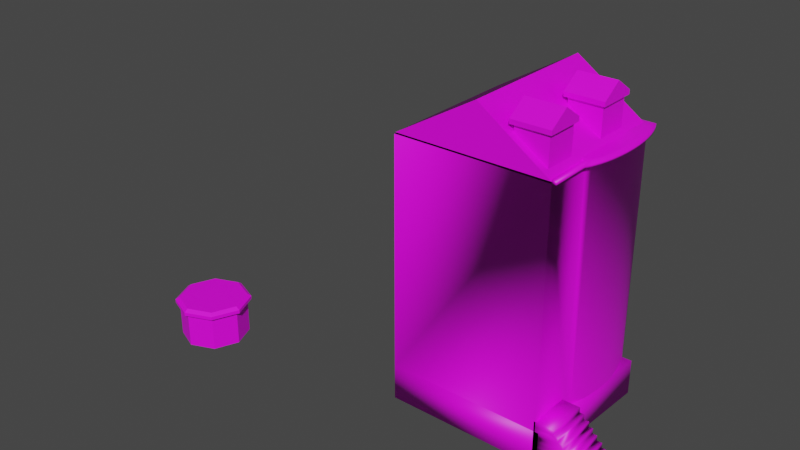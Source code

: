 # Source: House_1.blend  (saved by Blender 3.6.13; exported with 4.5.12 LTS)
import bpy
from mathutils import Matrix  # noqa: F401  (used for matrix-valued properties, if any)

bpy.ops.wm.read_factory_settings(use_empty=True)
scene = bpy.context.scene
scene.name = 'Scene'

# ---- collections
col_collection = bpy.data.collections.new('Collection'); scene.collection.children.link(col_collection)

# ---- images (referenced by path relative to the original .blend; pixels are not part of the script)
import os
ASSET_DIR = os.environ.get("B2B_ASSET_DIR", "")  # directory of the original .blend (textures are referenced by path, not embedded)
HERE = os.path.dirname(os.path.abspath(__file__))  # packed textures are extracted next to this script under _unpacked/

def load_image(name, relpath, width, height, colorspace="sRGB"):
    """Load a texture the original file referenced (path relative to the .blend, or extracted next to this script)."""
    p = next((c for c in (os.path.join(HERE, relpath), os.path.join(ASSET_DIR, relpath)) if relpath and os.path.exists(c)), "")
    if p:
        img = bpy.data.images.load(p, check_existing=True)
        img.name = name
    else:  # same state as the original file: an image datablock whose file is absent (Cycles renders it pink)
        img = bpy.data.images.new(name, width, height)
        img.source = "FILE"
        img.filepath = "//" + (relpath or name)
    img.colorspace_settings.name = colorspace
    return img
img_house_1_albedo = load_image('House_1_Albedo', 'House_1_Albedo.png', 1024, 1024, 'sRGB')

# ---- materials (node trees are filled in below, after node groups)
mat_material = bpy.data.materials.new('Material')
mat_material.alpha_threshold = 0.0
mat_material.use_transparent_shadow = False
mat_material.roughness = 0.5
mat_material.line_color = (0.0, 0.0, 0.0, 1.0)

# ---- material node trees
mat_material.use_nodes = True; mat_material.node_tree.nodes.clear()
_N = mat_material.node_tree.nodes; _L = mat_material.node_tree.links
n0 = _N.new('ShaderNodeOutputMaterial'); n0.name = 'Material Output'; n0.location = (300, 300)
n1 = _N.new('ShaderNodeBsdfPrincipled'); n1.name = 'Principled BSDF'; n1.location = (10, 300)
n1.distribution = 'GGX'
n1.subsurface_method = 'RANDOM_WALK_SKIN'
n1.inputs[3].default_value = 1.45
n1.inputs[27].default_value = (0.0, 0.0, 0.0, 1.0)
n1.inputs[28].default_value = 1.0
n2 = _N.new('ShaderNodeTexImage'); n2.name = 'Image Texture'; n2.location = (-280, 260)
n2.image = img_house_1_albedo
_L.new(n1.outputs[0], n0.inputs[0])
_L.new(n2.outputs[0], n1.inputs[0])
n0.is_active_output = True

# ---- world
world_world = bpy.data.worlds.new('World'); scene.world = world_world
world_world.use_nodes = True; world_world.node_tree.nodes.clear()
_N = world_world.node_tree.nodes; _L = world_world.node_tree.links
n0 = _N.new('ShaderNodeOutputWorld'); n0.name = 'World Output'; n0.location = (300, 300)
n1 = _N.new('ShaderNodeBackground'); n1.name = 'Background'; n1.location = (10, 300)
n1.inputs[0].default_value = (0.05088, 0.05088, 0.05088, 1.0)
_L.new(n1.outputs[0], n0.inputs[0])
n0.is_active_output = True
world_world.color = (0.05088, 0.05088, 0.05088)
world_world.use_sun_shadow = False
world_world.sun_shadow_jitter_overblur = 0.0

# ---- meshes
me_cube = bpy.data.meshes.new('Cube')
me_cube.from_pydata([(1.305, 4.313, 0.7459), (1.305, 4.313, -0.7459), (1.046, -1.771, 0.7459), (1.046, -1.771, -0.7459), (-5.502, 4.313, 0.7459), (-5.502, 4.313, -0.7459), (-5.502, -1.771, -0.7459), (0.9946, 4.089, 0.7459), (0.9946, 4.089, 10.32), (1.081, 3.835, 0.7459), (1.081, 3.835, 10.32), (1.153, 3.553, 0.7459), (1.211, 3.249, 0.7459), (1.253, 2.929, 0.7459), (1.253, 2.929, 10.32), (1.279, 2.596, 0.7459), (1.279, 2.596, 10.32), (1.287, 2.258, 0.7459), (1.279, 1.92, 0.7459), (1.279, 1.92, 10.32), (1.253, 1.588, 0.7459), (1.211, 1.267, 0.7459), (1.211, 1.267, 10.32), (1.153, 0.9637, 0.7459), (1.153, 0.9637, 10.32), (1.081, 0.6821, 0.7459), (0.9946, 0.4274, 0.7459), (0.8962, 0.2041, 0.7459), (0.8962, 0.2041, 10.32), (0.8962, -1.771, 0.7459), (0.8309, -1.771, -0.7459), (0.8309, -0.0432, -0.7459), (3.149, -1.771, -0.5338), (3.149, -1.771, -0.7459), (3.149, -0.0432, -0.5338), (3.149, -0.0432, -0.7459), (0.8309, -1.771, -0.5338), (0.8309, -0.0432, -0.5338), (2.987, -1.771, -0.3217), (2.987, -1.771, -0.5338), (2.987, -0.0432, -0.3217), (2.987, -0.0432, -0.5338), (0.8309, -1.771, -0.3217), (0.8309, -0.0432, -0.3217), (2.818, -1.771, -0.1096), (2.818, -1.771, -0.3217), (2.818, -0.0432, -0.1096), (2.818, -0.0432, -0.3217), (0.8309, -1.771, 0.1025), (0.8309, -1.771, -0.1096), (0.8309, -0.0432, -0.1096), (2.648, -1.771, 0.1025), (2.648, -1.771, -0.1096), (2.648, -0.0432, 0.1025), (2.648, -0.0432, -0.1096), (0.8309, -1.771, 0.3146), (0.8309, -0.0432, 0.1025), (2.425, -1.771, 0.3146), (2.425, -1.771, 0.1025), (2.425, -0.0432, 0.3146), (2.425, -0.0432, 0.1025), (1.648, -1.771, 0.9558), (0.8309, -0.0432, 0.321), (2.235, -1.771, 0.5331), (2.235, -0.0432, 0.5331), (2.235, -0.0432, 0.321), (0.8962, 4.313, 0.7459), (-1.175, 4.089, 10.32), (-1.175, 3.835, 10.32), (-1.175, 3.553, 10.32), (-1.175, 3.249, 10.32), (-1.175, 2.929, 10.32), (-1.175, 2.596, 10.32), (-1.175, 2.258, 10.32), (-1.175, 1.92, 10.32), (-1.175, 1.588, 10.32), (-1.175, 1.267, 10.32), (-1.175, 0.9637, 10.32), (-1.175, 0.6821, 10.32), (-1.175, 0.4274, 10.32), (-1.175, 0.2041, 10.32), (0.8962, 4.313, 10.32), (1.153, 3.553, 10.32), (1.211, 3.249, 10.32), (1.287, 2.258, 10.32), (1.253, 1.588, 10.32), (1.081, 0.6821, 10.32), (0.9946, 0.4274, 10.32), (-1.175, 4.313, 10.32), (1.081, 3.835, 10.48), (0.9946, 4.089, 10.48), (1.279, 2.596, 10.48), (1.253, 2.929, 10.48), (1.153, 0.9637, 10.48), (1.211, 1.267, 10.48), (-1.175, 3.835, 10.48), (-1.175, 4.089, 10.48), (-1.175, 3.553, 10.48), (-1.175, 3.249, 10.48), (-1.175, 2.929, 10.48), (-1.175, 2.596, 10.48), (-1.175, 2.258, 10.48), (-1.175, 1.92, 10.48), (-1.175, 1.588, 10.48), (-1.175, 1.267, 10.48), (-1.175, 0.9637, 10.48), (-1.175, 0.6821, 10.48), (-1.175, 0.4274, 10.48), (-1.175, 0.2041, 10.48), (0.8962, 0.2041, 10.48), (1.279, 1.92, 10.48), (1.211, 3.249, 10.48), (1.153, 3.553, 10.48), (0.9946, 0.4274, 10.48), (1.081, 0.6821, 10.48), (0.8962, 4.313, 10.48), (-1.175, 4.313, 10.48), (1.287, 2.258, 10.48), (1.253, 1.588, 10.48), (1.279, 4.082, 10.32), (1.176, 4.385, 10.32), (1.51, 2.646, 10.32), (1.48, 3.027, 10.32), (1.365, 0.7657, 10.32), (1.432, 1.119, 10.32), (1.176, 4.385, 10.41), (1.069, 4.631, 10.41), (1.069, 4.631, 10.32), (1.432, 3.398, 10.32), (1.365, 3.751, 10.32), (1.176, 0.1318, 10.32), (1.279, 0.4348, 10.32), (1.52, 2.258, 10.32), (1.51, 1.871, 10.32), (1.48, 1.489, 10.32), (1.069, -0.1146, 10.32), (1.48, 1.489, 10.41), (1.365, 0.7657, 10.41), (1.432, 1.119, 10.41), (1.176, 0.1318, 10.41), (1.279, 0.4348, 10.41), (1.279, 4.082, 10.41), (1.51, 2.646, 10.41), (1.48, 3.027, 10.41), (1.432, 3.398, 10.41), (1.365, 3.751, 10.41), (1.52, 2.258, 10.41), (1.51, 1.871, 10.41), (1.069, -0.1146, 10.41), (-5.502, -1.771, 0.7459), (-5.502, -1.771, 10.32), (-5.502, 4.089, 10.32), (-5.502, 3.835, 10.32), (-5.502, 3.553, 10.32), (-5.502, 3.249, 10.32), (-5.502, 2.929, 10.32), (-5.502, 2.596, 10.32), (-5.502, 2.258, 10.32), (-5.502, 1.92, 10.32), (-5.502, 1.588, 10.32), (-5.502, 1.267, 10.32), (-5.502, 0.9637, 10.32), (-5.502, 0.6821, 10.32), (-5.502, 0.4274, 10.32), (-5.502, 0.2041, 10.32), (-5.502, 4.313, 10.32), (0.8962, -1.771, 10.48), (0.8962, -1.771, 10.32), (1.069, -1.771, 10.41), (1.069, -1.771, 10.32), (0.8962, 4.631, 10.41), (0.8962, 4.631, 10.32), (-1.175, 4.631, 10.32), (-1.175, 4.631, 10.41), (0.8309, -1.771, 0.5316), (0.8309, -0.0432, 0.5316), (2.061, -1.771, 0.7437), (2.061, -1.771, 0.5316), (2.061, -0.0432, 0.7437), (2.061, -0.0432, 0.5316), (0.8309, -1.771, 0.9558), (0.8309, -1.771, 0.7437), (0.8309, -0.0432, 0.9558), (0.8309, -0.0432, 0.7437), (1.838, -1.771, 0.9558), (1.838, -1.771, 0.7437), (1.838, -0.0432, 0.9558), (1.838, -0.0432, 0.7437), (0.8309, -1.771, 1.174), (0.8309, -0.0432, 1.174), (1.648, -0.0432, 0.9558), (1.648, -1.771, 1.174), (1.648, -0.0432, 1.174), (-14.89, -0.7257, -0.3779), (-15.94, -0.2928, -0.3779), (-15.94, -0.2928, -1.94), (-15.94, -0.2928, -0.1004), (-14.89, -0.7257, -1.94), (-14.89, -0.7257, -0.1004), (-14.46, -1.771, -1.94), (-14.46, -1.771, -0.1004), (-14.89, -2.816, -1.94), (-14.89, -2.816, -0.1004), (-15.94, -3.249, -1.94), (-15.94, -3.249, -0.1004), (-16.98, -2.816, -1.94), (-16.98, -2.816, -0.1004), (-17.42, -1.771, -1.94), (-17.42, -1.771, -0.1004), (-16.98, -0.7257, -1.94), (-16.98, -0.7257, -0.1004), (-14.46, -1.771, -0.3779), (-14.89, -2.816, -0.3779), (-15.94, -3.249, -0.3779), (-16.98, -2.816, -0.3779), (-17.42, -1.771, -0.3779), (-16.98, -0.7257, -0.3779), (-15.94, -0.1153, -0.3779), (-14.77, -0.6002, -0.3779), (-14.28, -1.771, -0.3779), (-17.11, -0.6002, -0.2226), (-17.11, -0.6002, -0.3779), (-17.6, -1.771, -0.2226), (-17.6, -1.771, -0.3779), (-14.77, -0.6002, -0.2226), (-15.94, -0.1153, -0.2226), (-14.77, -2.941, -0.3779), (-17.11, -2.941, -0.2226), (-17.11, -2.941, -0.3779), (-14.28, -1.771, -0.2226), (-15.94, -3.426, -0.3779), (-15.94, -3.426, -0.2226), (-14.77, -2.941, -0.2226), (-0.82, 1.724, 10.61), (-0.82, 3.089, 10.61), (0.5451, 1.724, 10.61), (0.5451, 3.089, 10.61), (-0.82, 1.724, 11.8), (-0.82, 3.089, 11.8), (0.5451, 3.089, 11.8), (0.5451, 1.724, 11.8), (-0.9347, 1.609, 11.8), (-0.9347, 1.609, 11.98), (-0.9347, 3.203, 11.98), (0.6598, 3.203, 11.98), (0.6598, 1.609, 11.98), (-0.9347, 3.203, 11.8), (0.6598, 3.203, 11.8), (0.6598, 1.609, 11.8), (-0.82, 2.406, 10.61), (0.5451, 2.406, 10.61), (0.5451, 2.406, 11.8), (-0.82, 2.406, 11.8), (-0.9347, 2.406, 12.52), (0.6598, 2.406, 12.52), (0.6598, 2.406, 11.8), (-0.9347, 2.406, 11.8), (-5.446, -1.771, 10.39), (-2.087, -1.771, 12.39), (-5.446, 4.313, 10.39), (-2.087, 4.313, 12.39), (0.8726, -1.771, 10.39), (0.8726, 4.313, 10.39), (0.8134, -1.771, 10.41), (-5.369, -1.771, 10.41), (2.235, -1.771, 0.3146), (-0.82, -1.461, 10.61), (-0.82, -0.09641, 10.61), (0.5451, -1.461, 10.61), (0.5451, -0.09641, 10.61), (-0.82, -1.461, 11.8), (-0.82, -0.09641, 11.8), (0.5451, -0.09641, 11.8), (0.5451, -1.461, 11.8), (-0.9347, -1.576, 11.8), (-0.9347, -1.576, 11.98), (-0.9347, 0.01829, 11.98), (0.6598, 0.01829, 11.98), (0.6598, -1.576, 11.98), (-0.9347, 0.01829, 11.8), (0.6598, 0.01829, 11.8), (0.6598, -1.576, 11.8), (-0.82, -0.7789, 10.61), (0.5451, -0.7789, 10.61), (0.5451, -0.7789, 11.8), (-0.82, -0.7789, 11.8), (-0.9347, -0.7789, 12.52), (0.6598, -0.7789, 12.52), (0.6598, -0.7789, 11.8), (-0.9347, -0.7789, 11.8)], [], [(0, 4, 149, 2), (3, 2, 149, 6), (6, 149, 4, 5), (5, 1, 3, 6), (1, 0, 2, 3), (5, 4, 0, 1), (66, 81, 8, 7), (7, 8, 10, 9), (9, 10, 82, 11), (11, 82, 83, 12), (12, 83, 14, 13), (13, 14, 16, 15), (15, 16, 84, 17), (17, 84, 19, 18), (18, 19, 85, 20), (20, 85, 22, 21), (21, 22, 24, 23), (23, 24, 86, 25), (25, 86, 87, 26), (26, 87, 28, 27), (27, 28, 167, 29), (175, 179, 64, 65, 62), (34, 32, 33, 35), (63, 177, 174, 55, 265), (41, 39, 32, 34), (37, 41, 34, 35, 31), (40, 38, 39, 41), (32, 39, 36, 30, 33), (47, 45, 38, 40), (43, 47, 40, 41, 37), (46, 44, 45, 47), (38, 45, 42, 36, 39), (54, 52, 44, 46), (50, 54, 46, 47, 43), (53, 51, 52, 54), (44, 52, 49, 42, 45), (60, 58, 51, 53), (59, 57, 58, 60), (51, 58, 48, 49, 52), (65, 265, 57, 59), (62, 65, 59, 60, 56), (64, 63, 265, 65), (182, 190, 186, 187, 183), (179, 177, 63, 64), (117, 110, 147, 146), (71, 72, 100, 99), (8, 81, 127, 120), (91, 117, 146, 142), (135, 148, 168, 169), (81, 66, 4, 165), (70, 71, 99, 98), (69, 70, 98, 97), (68, 69, 97, 95), (111, 92, 143, 144), (81, 88, 172, 171), (67, 68, 95, 96), (94, 93, 137, 138), (86, 24, 123, 131), (89, 112, 145, 141), (89, 90, 96, 95), (117, 91, 100, 101), (114, 93, 105, 106), (92, 111, 98, 99), (94, 118, 103, 104), (112, 89, 95, 97), (110, 117, 101, 102), (113, 114, 106, 107), (90, 115, 116, 96), (91, 92, 99, 100), (93, 94, 104, 105), (111, 112, 97, 98), (118, 110, 102, 103), (109, 113, 107, 108), (88, 67, 96, 116), (72, 73, 101, 100), (73, 74, 102, 101), (74, 75, 103, 102), (92, 91, 142, 143), (75, 76, 104, 103), (22, 85, 134, 124), (76, 77, 105, 104), (80, 28, 109, 108), (77, 78, 106, 105), (115, 90, 125, 126), (24, 22, 124, 123), (78, 79, 107, 106), (90, 89, 141, 125), (87, 86, 131, 130), (79, 80, 108, 107), (129, 119, 141, 145), (121, 122, 143, 142), (135, 130, 139, 148), (120, 127, 126, 125), (131, 123, 137, 140), (124, 134, 136, 138), (123, 124, 138, 137), (130, 131, 140, 139), (122, 128, 144, 143), (132, 121, 142, 146), (133, 132, 146, 147), (119, 120, 125, 141), (134, 133, 147, 136), (128, 129, 145, 144), (28, 87, 130, 135), (16, 14, 122, 121), (82, 10, 119, 129), (110, 118, 136, 147), (118, 94, 138, 136), (81, 115, 126, 127), (93, 114, 140, 137), (14, 83, 128, 122), (113, 109, 148, 139), (84, 16, 121, 132), (112, 111, 144, 145), (19, 84, 132, 133), (10, 8, 120, 119), (114, 113, 139, 140), (85, 19, 133, 134), (83, 82, 129, 128), (165, 4, 149, 150), (78, 77, 161, 162), (71, 70, 154, 155), (79, 78, 162, 163), (72, 71, 155, 156), (80, 79, 163, 164), (73, 72, 156, 157), (74, 73, 157, 158), (75, 74, 158, 159), (68, 67, 151, 152), (67, 88, 165, 151), (76, 75, 159, 160), (69, 68, 152, 153), (77, 76, 160, 161), (70, 69, 153, 154), (167, 150, 149, 29), (166, 167, 169, 168), (28, 135, 169, 167), (109, 28, 167, 166), (148, 109, 166, 168), (171, 172, 173, 170), (88, 116, 173, 172), (116, 115, 170, 173), (115, 81, 171, 170), (126, 170, 115), (126, 127, 171, 170), (171, 127, 81), (56, 60, 53, 54, 50), (178, 176, 177, 179), (57, 265, 55, 48, 58), (187, 185, 176, 178), (183, 187, 178, 179, 175), (186, 184, 185, 187), (176, 185, 181, 174, 177), (190, 61, 184, 186), (189, 192, 190, 182), (192, 191, 61, 190), (191, 188, 180, 61), (189, 188, 191, 192), (228, 227, 222, 223), (197, 193, 211, 199), (210, 196, 225, 220), (223, 222, 220, 221), (199, 211, 212, 201), (206, 208, 222, 227), (226, 232, 231, 230), (201, 212, 213, 203), (200, 202, 232, 229), (219, 229, 232, 226), (203, 213, 214, 205), (211, 193, 218, 219), (218, 224, 229, 219), (205, 214, 215, 207), (215, 214, 228, 223), (217, 225, 224, 218), (207, 215, 216, 209), (212, 211, 219, 226), (198, 196, 210, 208, 206, 204, 202, 200), (209, 216, 194, 195), (193, 194, 217, 218), (230, 231, 227, 228), (195, 194, 193, 197), (208, 210, 220, 222), (195, 197, 199, 201, 203, 205, 207, 209), (221, 220, 225, 217), (214, 213, 230, 228), (194, 216, 221, 217), (198, 200, 229, 224), (204, 206, 227, 231), (196, 198, 224, 225), (213, 212, 226, 230), (216, 215, 223, 221), (202, 204, 231, 232), (237, 240, 248, 241), (239, 238, 246, 247), (245, 254, 253, 242), (235, 240, 237, 233), (250, 251, 240, 235), (234, 238, 239, 236), (249, 252, 238, 234), (256, 253, 243, 246), (246, 243, 244, 247), (255, 254, 245, 248), (248, 245, 242, 241), (252, 237, 241, 256), (251, 239, 247, 255), (243, 253, 254, 244), (240, 251, 255, 248), (238, 252, 256, 246), (247, 244, 254, 255), (241, 242, 253, 256), (233, 237, 252, 249), (236, 239, 251, 250), (257, 258, 260, 259), (259, 260, 262), (262, 260, 258, 261), (263, 258, 264), (261, 258, 263), (258, 257, 264), (257, 261, 263, 264), (184, 61, 180, 181, 185), (270, 273, 281, 274), (272, 271, 279, 280), (278, 287, 286, 275), (268, 273, 270, 266), (283, 284, 273, 268), (267, 271, 272, 269), (282, 285, 271, 267), (289, 286, 276, 279), (279, 276, 277, 280), (288, 287, 278, 281), (281, 278, 275, 274), (276, 286, 287, 277), (280, 277, 287, 288), (274, 275, 286, 289), (266, 270, 285, 282), (269, 272, 284, 283)])
me_cube.polygons.foreach_set('use_smooth', [1, 1, 1, 1, 1, 1, 1, 1, 1, 1, 1, 1, 1, 1, 1, 1, 1, 1, 1, 1, 1, 1, 1, 1, 1, 1, 1, 1, 1, 1, 1, 1, 1, 1, 1, 1, 1, 1, 1, 1, 1, 1, 1, 1, 1, 0, 1, 1, 1, 1, 0, 0, 0, 1, 0, 0, 1, 1, 1, 1, 1, 1, 1, 1, 1, 1, 1, 1, 1, 1, 1, 1, 1, 0, 0, 0, 0, 1, 0, 1, 0, 1, 0, 1, 1, 0, 1, 1, 0, 1, 1, 1, 1, 1, 1, 1, 1, 1, 1, 1, 1, 1, 1, 1, 1, 1, 1, 1, 0, 1, 1, 1, 1, 1, 1, 1, 1, 1, 1, 1, 0, 0, 0, 0, 0, 0, 0, 0, 0, 0, 0, 0, 0, 0, 1, 1, 1, 1, 1, 0, 0, 1, 0, 0, 0, 0, 1, 1, 1, 1, 1, 1, 1, 1, 1, 1, 1, 1, 0, 0, 0, 0, 0, 0, 0, 0, 0, 0, 0, 0, 0, 0, 0, 0, 0, 0, 0, 0, 0, 0, 0, 0, 0, 0, 0, 0, 0, 0, 0, 0, 0, 0, 0, 0, 0, 0, 0, 0, 0, 0, 0, 0, 0, 0, 0, 0, 0, 0, 0, 0, 0, 0, 0, 0, 0, 0, 0, 0, 0, 1, 0, 0, 0, 0, 0, 0, 0, 0, 0, 0, 0, 0, 0, 0, 0, 0])
_uv = me_cube.uv_layers.new(name='UVMap')
_uv.uv.foreach_set('vector', [0.06037, 0.5209, 0.007933, 0.5209, 0.007933, 0.4685, 0.06037, 0.4685, 0.1128, 0.4685, 0.06037, 0.4685, 0.06037, 0.416, 0.1128, 0.416, 0.1128, 0.6258, 0.06037, 0.6258, 0.06037, 0.5734, 0.1128, 0.5734, 0.1652, 0.5209, 0.1128, 0.5209, 0.1128, 0.4685, 0.1652, 0.4685, 0.1128, 0.5209, 0.06037, 0.5209, 0.06037, 0.4685, 0.1128, 0.4685, 0.1128, 0.5734, 0.06037, 0.5734, 0.06037, 0.5209, 0.1128, 0.5209, 0.8871, 0.3494, 0.8871, 0.9882, 0.8605, 0.9882, 0.8605, 0.3494, 0.8605, 0.3494, 0.8605, 0.9882, 0.8339, 0.9882, 0.8339, 0.3494, 0.8339, 0.3494, 0.8339, 0.9882, 0.8073, 0.9882, 0.8073, 0.3494, 0.8073, 0.3494, 0.8073, 0.9882, 0.7806, 0.9882, 0.7806, 0.3494, 0.7806, 0.3494, 0.7806, 0.9882, 0.754, 0.9882, 0.754, 0.3494, 0.754, 0.3494, 0.754, 0.9882, 0.7274, 0.9882, 0.7274, 0.3494, 0.7274, 0.3494, 0.7274, 0.9882, 0.7008, 0.9882, 0.7008, 0.3494, 0.7008, 0.3494, 0.7008, 0.9882, 0.6742, 0.9882, 0.6742, 0.3494, 0.6742, 0.3494, 0.6742, 0.9882, 0.6475, 0.9882, 0.6475, 0.3494, 0.6475, 0.3494, 0.6475, 0.9882, 0.6209, 0.9882, 0.6209, 0.3494, 0.6209, 0.3494, 0.6209, 0.9882, 0.5943, 0.9882, 0.5943, 0.3494, 0.5943, 0.3494, 0.5943, 0.9882, 0.5677, 0.9882, 0.5677, 0.3494, 0.5677, 0.3494, 0.5677, 0.9882, 0.5411, 0.9882, 0.5411, 0.3494, 0.5411, 0.3494, 0.5411, 0.9882, 0.5145, 0.9882, 0.5145, 0.3494, 0.5145, 0.3494, 0.5145, 0.9882, 0.5145, 0.9882, 0.5145, 0.3494, 0.8555, 0.1496, 0.8555, 0.1102, 0.8554, 0.1046, 0.8622, 0.1046, 0.8622, 0.1496, 0.8348, 0.08224, 0.7795, 0.08216, 0.7795, 0.07536, 0.8348, 0.07545, 0.8554, 0.1947, 0.8555, 0.1891, 0.8555, 0.1497, 0.8624, 0.1497, 0.8624, 0.1947, 0.8348, 0.08744, 0.7795, 0.08735, 0.7795, 0.08216, 0.8348, 0.08224, 0.8896, 0.1496, 0.8896, 0.08056, 0.8896, 0.07536, 0.8964, 0.07536, 0.8964, 0.1496, 0.8348, 0.09423, 0.7795, 0.09415, 0.7795, 0.08735, 0.8348, 0.08744, 0.8896, 0.224, 0.8896, 0.2188, 0.8896, 0.1497, 0.8964, 0.1497, 0.8964, 0.224, 0.8348, 0.09963, 0.7794, 0.09955, 0.7795, 0.09415, 0.8348, 0.09423, 0.8828, 0.1496, 0.8828, 0.08595, 0.8828, 0.08056, 0.8896, 0.08056, 0.8896, 0.1496, 0.8348, 0.1064, 0.7794, 0.1063, 0.7794, 0.09955, 0.8348, 0.09963, 0.8828, 0.2188, 0.8828, 0.2134, 0.8828, 0.1497, 0.8896, 0.1497, 0.8896, 0.2188, 0.8348, 0.1119, 0.7794, 0.1118, 0.7794, 0.1063, 0.8348, 0.1064, 0.876, 0.1496, 0.876, 0.09141, 0.876, 0.08595, 0.8828, 0.08595, 0.8828, 0.1496, 0.8348, 0.1187, 0.7794, 0.1186, 0.7794, 0.1118, 0.8348, 0.1119, 0.876, 0.2134, 0.876, 0.2079, 0.876, 0.1497, 0.8828, 0.1497, 0.8828, 0.2134, 0.8348, 0.1258, 0.7794, 0.1257, 0.7794, 0.1186, 0.8348, 0.1187, 0.8347, 0.1326, 0.7794, 0.1325, 0.7794, 0.1257, 0.8348, 0.1258, 0.8692, 0.2079, 0.8692, 0.2008, 0.8692, 0.1497, 0.876, 0.1497, 0.876, 0.2079, 0.8347, 0.1387, 0.7794, 0.1386, 0.7794, 0.1325, 0.8347, 0.1326, 0.8622, 0.1496, 0.8622, 0.1046, 0.8624, 0.09854, 0.8692, 0.09854, 0.8692, 0.1496, 0.8347, 0.1455, 0.7794, 0.1456, 0.7794, 0.1386, 0.8347, 0.1387, 0.8419, 0.1496, 0.8419, 0.1234, 0.8419, 0.1174, 0.8487, 0.1174, 0.8487, 0.1496, 0.8348, 0.1511, 0.7794, 0.1512, 0.7794, 0.1456, 0.8347, 0.1455, 0.7008, 0.9882, 0.6742, 0.9882, 0.6742, 0.9882, 0.7008, 0.9882, 0.01144, -0.01901, 0.01144, -0.01901, 0.01144, -0.01901, 0.01144, -0.01901, 0.8605, 0.9882, 0.8871, 0.9882, 0.8871, 0.9882, 0.8605, 0.9882, 0.7274, 0.9882, 0.7008, 0.9882, 0.7008, 0.9882, 0.7274, 0.9882, 0.5145, 0.9882, 0.5145, 0.9882, 0.5145, 0.9882, 0.5145, 0.9882, 0.2642, 0.01241, 0.2642, 0.3374, 0.04695, 0.3374, 0.04695, 0.01241, 0.01144, -0.01901, 0.01144, -0.01901, 0.01144, -0.01901, 0.01144, -0.01901, 0.01144, -0.01901, 0.01144, -0.01901, 0.01144, -0.01901, 0.01144, -0.01901, 0.01144, -0.01901, 0.01144, -0.01901, 0.01144, -0.01901, 0.01144, -0.01901, 0.7806, 0.9882, 0.754, 0.9882, 0.754, 0.9882, 0.7806, 0.9882, 0.01144, -0.01901, 0.01144, -0.01901, 0.01144, -0.01901, 0.01144, -0.01901, 0.01144, -0.01901, 0.01144, -0.01901, 0.01144, -0.01901, 0.01144, -0.01901, 0.6209, 0.9882, 0.5943, 0.9882, 0.5943, 0.9882, 0.6209, 0.9882, 0.5677, 0.9882, 0.5943, 0.9882, 0.5943, 0.9882, 0.5677, 0.9882, 0.8339, 0.9882, 0.8073, 0.9882, 0.8073, 0.9882, 0.8339, 0.9882, 0.8339, 0.9882, 0.8605, 0.9882, 0.8605, 0.9882, 0.8339, 0.9882, 0.7008, 0.9882, 0.7274, 0.9882, 0.7274, 0.9882, 0.7008, 0.9882, 0.5677, 0.9882, 0.5943, 0.9882, 0.5943, 0.9882, 0.5677, 0.9882, 0.754, 0.9882, 0.7806, 0.9882, 0.7806, 0.9882, 0.754, 0.9882, 0.6209, 0.9882, 0.6475, 0.9882, 0.6475, 0.9882, 0.6209, 0.9882, 0.8073, 0.9882, 0.8339, 0.9882, 0.8339, 0.9882, 0.8073, 0.9882, 0.6742, 0.9882, 0.7008, 0.9882, 0.7008, 0.9882, 0.6742, 0.9882, 0.5411, 0.9882, 0.5677, 0.9882, 0.5677, 0.9882, 0.5411, 0.9882, 0.8605, 0.9882, 0.8871, 0.9882, 0.8871, 0.9882, 0.8605, 0.9882, 0.7274, 0.9882, 0.754, 0.9882, 0.754, 0.9882, 0.7274, 0.9882, 0.5943, 0.9882, 0.6209, 0.9882, 0.6209, 0.9882, 0.5943, 0.9882, 0.7806, 0.9882, 0.8073, 0.9882, 0.8073, 0.9882, 0.7806, 0.9882, 0.6475, 0.9882, 0.6742, 0.9882, 0.6742, 0.9882, 0.6475, 0.9882, 0.5145, 0.9882, 0.5411, 0.9882, 0.5411, 0.9882, 0.5145, 0.9882, 0.01144, -0.01901, 0.01144, -0.01901, 0.01144, -0.01901, 0.01144, -0.01901, 0.01144, -0.01901, 0.01144, -0.01901, 0.01144, -0.01901, 0.01144, -0.01901, 0.01144, -0.01901, 0.01144, -0.01901, 0.01144, -0.01901, 0.01144, -0.01901, 0.01144, -0.01901, 0.01144, -0.01901, 0.01144, -0.01901, 0.01144, -0.01901, 0.754, 0.9882, 0.7274, 0.9882, 0.7274, 0.9882, 0.754, 0.9882, 0.01144, -0.01901, 0.01144, -0.01901, 0.01144, -0.01901, 0.01144, -0.01901, 0.6209, 0.9882, 0.6475, 0.9882, 0.6475, 0.9882, 0.6209, 0.9882, 0.01144, -0.01901, 0.01144, -0.01901, 0.01144, -0.01901, 0.01144, -0.01901, 0.5145, 0.9882, 0.5145, 0.9882, 0.5145, 0.9882, 0.5145, 0.9882, 0.01144, -0.01901, 0.01144, -0.01901, 0.01144, -0.01901, 0.01144, -0.01901, 0.8871, 0.9882, 0.8605, 0.9882, 0.8605, 0.9882, 0.8871, 0.9882, 0.5943, 0.9882, 0.6209, 0.9882, 0.6209, 0.9882, 0.5943, 0.9882, 0.01144, -0.01901, 0.01144, -0.01901, 0.01144, -0.01901, 0.01144, -0.01901, 0.8605, 0.9882, 0.8339, 0.9882, 0.8339, 0.9882, 0.8605, 0.9882, 0.5411, 0.9882, 0.5677, 0.9882, 0.5677, 0.9882, 0.5411, 0.9882, 0.01144, -0.01901, 0.01144, -0.01901, 0.01144, -0.01901, 0.01144, -0.01901, 0.8073, 0.9882, 0.8339, 0.9882, 0.8339, 0.9882, 0.8073, 0.9882, 0.7274, 0.9882, 0.754, 0.9882, 0.754, 0.9882, 0.7274, 0.9882, 0.5145, 0.9882, 0.5411, 0.9882, 0.5411, 0.9882, 0.5145, 0.9882, 0.8605, 0.9882, 0.8871, 0.9882, 0.8871, 0.9882, 0.8605, 0.9882, 0.5677, 0.9882, 0.5943, 0.9882, 0.5943, 0.9882, 0.5677, 0.9882, 0.6209, 0.9882, 0.6475, 0.9882, 0.6475, 0.9882, 0.6209, 0.9882, 0.5943, 0.9882, 0.6209, 0.9882, 0.6209, 0.9882, 0.5943, 0.9882, 0.5411, 0.9882, 0.5677, 0.9882, 0.5677, 0.9882, 0.5411, 0.9882, 0.754, 0.9882, 0.7806, 0.9882, 0.7806, 0.9882, 0.754, 0.9882, 0.7008, 0.9882, 0.7274, 0.9882, 0.7274, 0.9882, 0.7008, 0.9882, 0.6742, 0.9882, 0.7008, 0.9882, 0.7008, 0.9882, 0.6742, 0.9882, 0.8339, 0.9882, 0.8605, 0.9882, 0.8605, 0.9882, 0.8339, 0.9882, 0.6475, 0.9882, 0.6742, 0.9882, 0.6742, 0.9882, 0.6475, 0.9882, 0.7806, 0.9882, 0.8073, 0.9882, 0.8073, 0.9882, 0.7806, 0.9882, 0.5145, 0.9882, 0.5411, 0.9882, 0.5411, 0.9882, 0.5145, 0.9882, 0.7274, 0.9882, 0.754, 0.9882, 0.754, 0.9882, 0.7274, 0.9882, 0.8073, 0.9882, 0.8339, 0.9882, 0.8339, 0.9882, 0.8073, 0.9882, 0.6742, 0.9882, 0.6475, 0.9882, 0.6475, 0.9882, 0.6742, 0.9882, 0.6475, 0.9882, 0.6209, 0.9882, 0.6209, 0.9882, 0.6475, 0.9882, 0.01144, -0.01901, 0.01144, -0.01901, 0.01144, -0.01901, 0.01144, -0.01901, 0.5943, 0.9882, 0.5677, 0.9882, 0.5677, 0.9882, 0.5943, 0.9882, 0.754, 0.9882, 0.7806, 0.9882, 0.7806, 0.9882, 0.754, 0.9882, 0.5411, 0.9882, 0.5145, 0.9882, 0.5145, 0.9882, 0.5411, 0.9882, 0.7008, 0.9882, 0.7274, 0.9882, 0.7274, 0.9882, 0.7008, 0.9882, 0.8073, 0.9882, 0.7806, 0.9882, 0.7806, 0.9882, 0.8073, 0.9882, 0.6742, 0.9882, 0.7008, 0.9882, 0.7008, 0.9882, 0.6742, 0.9882, 0.8339, 0.9882, 0.8605, 0.9882, 0.8605, 0.9882, 0.8339, 0.9882, 0.5677, 0.9882, 0.5411, 0.9882, 0.5411, 0.9882, 0.5677, 0.9882, 0.6475, 0.9882, 0.6742, 0.9882, 0.6742, 0.9882, 0.6475, 0.9882, 0.7806, 0.9882, 0.8073, 0.9882, 0.8073, 0.9882, 0.7806, 0.9882, 0.6883, 0.01241, 0.6883, 0.3374, 0.4818, 0.3374, 0.4818, 0.01241, 0.01144, -0.01901, 0.01144, -0.01901, 0.01144, -0.01901, 0.01144, -0.01901, 0.01144, -0.01901, 0.01144, -0.01901, 0.01144, -0.01901, 0.01144, -0.01901, 0.01144, -0.01901, 0.01144, -0.01901, 0.01144, -0.01901, 0.01144, -0.01901, 0.01144, -0.01901, 0.01144, -0.01901, 0.01144, -0.01901, 0.01144, -0.01901, 0.01144, -0.01901, 0.01144, -0.01901, 0.01144, -0.01901, 0.01144, -0.01901, 0.01144, -0.01901, 0.01144, -0.01901, 0.01144, -0.01901, 0.01144, -0.01901, 0.01144, -0.01901, 0.01144, -0.01901, 0.01144, -0.01901, 0.01144, -0.01901, 0.01144, -0.01901, 0.01144, -0.01901, 0.01144, -0.01901, 0.01144, -0.01901, 0.01144, -0.01901, 0.01144, -0.01901, 0.01144, -0.01901, 0.01144, -0.01901, 0.01144, -0.01901, 0.01144, -0.01901, 0.01144, -0.01901, 0.01144, -0.01901, 0.01144, -0.01901, 0.01144, -0.01901, 0.01144, -0.01901, 0.01144, -0.01901, 0.01144, -0.01901, 0.01144, -0.01901, 0.01144, -0.01901, 0.01144, -0.01901, 0.01144, -0.01901, 0.01144, -0.01901, 0.01144, -0.01901, 0.01144, -0.01901, 0.01144, -0.01901, 0.01144, -0.01901, 0.01144, -0.01901, 0.01144, -0.01901, 0.4816, 0.3374, 0.2644, 0.3374, 0.2644, 0.01241, 0.4816, 0.01241, 0.5145, 0.9882, 0.5145, 0.9882, 0.5145, 0.9882, 0.5145, 0.9882, 0.5145, 0.9882, 0.5145, 0.9882, 0.5145, 0.9882, 0.5145, 0.9882, 0.5145, 0.9882, 0.5145, 0.9882, 0.5145, 0.9882, 0.5145, 0.9882, 0.5145, 0.9882, 0.5145, 0.9882, 0.5145, 0.9882, 0.5145, 0.9882, 0.01144, -0.01901, 0.01144, -0.01901, 0.01144, -0.01901, 0.01144, -0.01901, 0.01144, -0.01901, 0.01144, -0.01901, 0.01144, -0.01901, 0.01144, -0.01901, 0.8871, 0.9882, 0.8871, 0.9882, 0.8871, 0.9882, 0.8871, 0.9882, 0.01144, -0.01901, 0.01144, -0.01901, 0.01144, -0.01901, 0.01144, -0.01901, 0.8871, 0.9882, 0.8871, 0.9882, 0.8871, 0.9882, 0.01144, -0.01901, 0.01144, -0.01901, 0.01144, -0.01901, 0.01144, -0.01901, 0.01144, -0.01901, 0.01144, -0.01901, 0.01144, -0.01901, 0.8692, 0.1496, 0.8692, 0.09854, 0.8692, 0.09141, 0.876, 0.09141, 0.876, 0.1496, 0.8348, 0.1579, 0.7794, 0.158, 0.7794, 0.1512, 0.8348, 0.1511, 0.8624, 0.2008, 0.8624, 0.1947, 0.8624, 0.1497, 0.8692, 0.1497, 0.8692, 0.2008, 0.8348, 0.165, 0.7794, 0.1651, 0.7794, 0.158, 0.8348, 0.1579, 0.8487, 0.1496, 0.8487, 0.1174, 0.8487, 0.1102, 0.8555, 0.1102, 0.8555, 0.1496, 0.8348, 0.1718, 0.7795, 0.1719, 0.7794, 0.1651, 0.8348, 0.165, 0.8487, 0.1891, 0.8487, 0.182, 0.8487, 0.1497, 0.8555, 0.1497, 0.8555, 0.1891, 0.8348, 0.1779, 0.7795, 0.178, 0.7795, 0.1719, 0.8348, 0.1718, 0.8349, 0.1496, 0.8349, 0.1234, 0.8419, 0.1234, 0.8419, 0.1496, 0.8348, 0.1849, 0.7795, 0.185, 0.7795, 0.178, 0.8348, 0.1779, 0.8349, 0.1759, 0.8349, 0.1497, 0.8419, 0.1497, 0.8419, 0.1759, 0.9226, 0.07536, 0.9226, 0.1307, 0.8965, 0.1307, 0.8965, 0.07536, 0.375, 2.658, 0.375, 2.703, 0.25, 2.703, 0.25, 2.658, 0.875, 2.203, 0.875, 2.658, 0.75, 2.658, 0.75, 2.203, 0.08029, 2.123, 0.25, 2.193, 0.25, 2.193, 0.08029, 2.123, 0.25, 2.658, 0.25, 2.703, 0.125, 2.703, 0.125, 2.658, 0.75, 2.203, 0.75, 2.658, 0.625, 2.658, 0.625, 2.203, 0.08029, 1.783, 0.01, 1.953, 0.01, 1.953, 0.08029, 1.783, 0.625, 2.658, 0.625, 2.703, 0.5, 2.703, 0.5, 2.658, 0.625, 2.203, 0.625, 2.658, 0.5, 2.658, 0.5, 2.203, 0.49, 1.953, 0.4197, 1.783, 0.4197, 1.783, 0.49, 1.953, 0.75, 2.658, 0.75, 2.703, 0.625, 2.703, 0.625, 2.658, 0.5, 2.203, 0.5, 2.658, 0.375, 2.658, 0.375, 2.203, 0.75, 2.658, 0.875, 2.658, 0.875, 2.658, 0.75, 2.658, 0.875, 2.658, 0.875, 2.703, 0.75, 2.703, 0.75, 2.658, 0.375, 2.203, 0.375, 2.658, 0.25, 2.658, 0.25, 2.203, 0.25, 2.658, 0.375, 2.658, 0.375, 2.658, 0.25, 2.658, 1.0, 2.658, 1.0, 2.703, 0.875, 2.703, 0.875, 2.658, 0.25, 2.203, 0.25, 2.658, 0.125, 2.658, 0.125, 2.203, 0.625, 2.658, 0.75, 2.658, 0.75, 2.658, 0.625, 2.658, 0.4197, 2.123, 0.25, 2.193, 0.08029, 2.123, 0.01, 1.953, 0.08029, 1.783, 0.25, 1.713, 0.4197, 1.783, 0.49, 1.953, 0.125, 2.203, 0.125, 2.658, 0.0, 2.658, 0.0, 2.203, 0.875, 2.658, 1.0, 2.658, 1.0, 2.658, 0.875, 2.658, 0.5, 2.658, 0.5, 2.703, 0.375, 2.703, 0.375, 2.658, 1.0, 2.203, 1.0, 2.658, 0.875, 2.658, 0.875, 2.203, 0.01, 1.953, 0.08029, 2.123, 0.08029, 2.123, 0.01, 1.953, 0.75, 2.193, 0.9197, 2.123, 0.99, 1.953, 0.9197, 1.783, 0.75, 1.713, 0.5803, 1.783, 0.51, 1.953, 0.5803, 2.123, 0.125, 2.658, 0.125, 2.703, 0.0, 2.703, 0.0, 2.658, 0.375, 2.658, 0.5, 2.658, 0.5, 2.658, 0.375, 2.658, 0.0, 2.658, 0.125, 2.658, 0.125, 2.658, 0.0, 2.658, 0.4197, 2.123, 0.49, 1.953, 0.49, 1.953, 0.4197, 2.123, 0.25, 1.713, 0.08029, 1.783, 0.08029, 1.783, 0.25, 1.713, 0.25, 2.193, 0.4197, 2.123, 0.4197, 2.123, 0.25, 2.193, 0.5, 2.658, 0.625, 2.658, 0.625, 2.658, 0.5, 2.658, 0.125, 2.658, 0.25, 2.658, 0.25, 2.658, 0.125, 2.658, 0.4197, 1.783, 0.25, 1.713, 0.25, 1.713, 0.4197, 1.783, 0.4019, 0.6941, 0.2969, 0.6941, 0.2881, 0.6852, 0.4108, 0.6852, 0.2969, 0.5, 0.4019, 0.5, 0.4108, 0.5088, 0.2881, 0.5088, 0.2881, 0.6712, 0.2881, 0.597, 0.4108, 0.597, 0.4108, 0.6712, 0.288, 0.9201, 0.197, 0.9201, 0.197, 0.8151, 0.288, 0.8151, 0.288, 0.5525, 0.197, 0.5525, 0.197, 0.5, 0.288, 0.5, 0.288, 0.7101, 0.197, 0.7101, 0.197, 0.605, 0.288, 0.605, 0.288, 0.7626, 0.197, 0.7626, 0.197, 0.7101, 0.288, 0.7101, 0.4109, 0.5614, 0.4666, 0.5614, 0.4249, 0.6227, 0.4109, 0.6227, 0.4108, 0.5088, 0.4108, 0.5229, 0.2881, 0.5229, 0.2881, 0.5088, 0.4109, 0.6841, 0.4666, 0.6841, 0.4249, 0.7455, 0.4109, 0.7455, 0.2881, 0.6852, 0.2881, 0.6712, 0.4108, 0.6712, 0.4108, 0.6852, 0.2969, 0.7555, 0.2969, 0.808, 0.2881, 0.8168, 0.2881, 0.7555, 0.4667, 0.5614, 0.4667, 0.5088, 0.4755, 0.5, 0.4755, 0.5614, 0.4108, 0.5229, 0.4108, 0.597, 0.2881, 0.597, 0.2881, 0.5229, 0.4667, 0.6139, 0.4667, 0.5614, 0.4755, 0.5614, 0.4755, 0.6227, 0.2969, 0.703, 0.2969, 0.7555, 0.2881, 0.7555, 0.2881, 0.6942, 0.4109, 0.6228, 0.4249, 0.6228, 0.4666, 0.6841, 0.4109, 0.6841, 0.4109, 0.5, 0.4249, 0.5, 0.4666, 0.5614, 0.4109, 0.5614, 0.288, 0.8151, 0.197, 0.8151, 0.197, 0.7626, 0.288, 0.7626, 0.288, 0.605, 0.197, 0.605, 0.197, 0.5525, 0.288, 0.5525, 0.01347, 0.8033, 0.09442, 0.8476, 0.09442, 0.9349, 0.01347, 0.978, 0.01347, 0.978, 0.09442, 0.9349, 0.1708, 0.978, 0.1708, 0.978, 0.09442, 0.9349, 0.09442, 0.8476, 0.1728, 0.8042, 0.1708, 0.8047, 0.09442, 0.8476, 0.01572, 0.8038, 0.1728, 0.8042, 0.09442, 0.8476, 0.1708, 0.8047, 0.09442, 0.8476, 0.01347, 0.8033, 0.01572, 0.8038, 0.01347, 0.8033, 0.1728, 0.8042, 0.1708, 0.8047, 0.01572, 0.8038, 0.8419, 0.182, 0.8419, 0.1759, 0.8419, 0.1497, 0.8487, 0.1497, 0.8487, 0.182, 0.4019, 0.6941, 0.2969, 0.6941, 0.2881, 0.6852, 0.4108, 0.6852, 0.2969, 0.5, 0.4019, 0.5, 0.4108, 0.5088, 0.2881, 0.5088, 0.2881, 0.6712, 0.2881, 0.597, 0.4108, 0.597, 0.4108, 0.6712, 0.288, 0.9201, 0.197, 0.9201, 0.197, 0.8151, 0.288, 0.8151, 0.288, 0.5525, 0.197, 0.5525, 0.197, 0.5, 0.288, 0.5, 0.288, 0.7101, 0.197, 0.7101, 0.197, 0.605, 0.288, 0.605, 0.288, 0.7626, 0.197, 0.7626, 0.197, 0.7101, 0.288, 0.7101, 0.4109, 0.5614, 0.4666, 0.5614, 0.4249, 0.6227, 0.4109, 0.6227, 0.4108, 0.5088, 0.4108, 0.5229, 0.2881, 0.5229, 0.2881, 0.5088, 0.4109, 0.6841, 0.4666, 0.6841, 0.4249, 0.7455, 0.4109, 0.7455, 0.2881, 0.6852, 0.2881, 0.6712, 0.4108, 0.6712, 0.4108, 0.6852, 0.4108, 0.5229, 0.4108, 0.597, 0.2881, 0.597, 0.2881, 0.5229, 0.4109, 0.6228, 0.4249, 0.6228, 0.4666, 0.6841, 0.4109, 0.6841, 0.4109, 0.5, 0.4249, 0.5, 0.4666, 0.5614, 0.4109, 0.5614, 0.288, 0.8151, 0.197, 0.8151, 0.197, 0.7626, 0.288, 0.7626, 0.288, 0.605, 0.197, 0.605, 0.197, 0.5525, 0.288, 0.5525])
me_cube.materials.append(mat_material)
me_cube.use_mirror_vertex_groups = False
me_cube.update()
me_cube.normals_split_custom_set([tuple(v) for v in zip(*[iter([0.5906, 0.566, 0.5752, -0.5774, 0.5774, 0.5774, -0.5774, -0.5774, 0.5774, 0.5638, -0.5884, 0.5796, 0.5638, -0.5884, -0.5796, 0.5638, -0.5884, 0.5796, -0.5774, -0.5774, 0.5774, -0.5774, -0.5774, -0.5774, -0.5774, -0.5774, -0.5774, -0.5774, -0.5774, 0.5774, -0.5774, 0.5774, 0.5774, -0.5774, 0.5774, -0.5774, -0.5774, 0.5774, -0.5774, 0.5906, 0.566, -0.5752, 0.5638, -0.5884, -0.5796, -0.5774, -0.5774, -0.5774, 0.5906, 0.566, -0.5752, 0.5906, 0.566, 0.5752, 0.5638, -0.5884, 0.5796, 0.5638, -0.5884, -0.5796, -0.5774, 0.5774, -0.5774, -0.5774, 0.5774, 0.5774, 0.5906, 0.566, 0.5752, 0.5906, 0.566, -0.5752, 0.5463, 0.8376, 0.0, 0.4167, 0.6388, -0.6467, 0.6496, 0.2525, -0.7172, 0.9321, 0.3623, 0.0, 0.9321, 0.3623, 0.0, 0.6496, 0.2525, -0.7172, 0.6695, 0.1995, -0.7155, 0.9584, 0.2855, 0.0, 0.9584, 0.2855, 0.0, 0.6695, 0.1995, -0.7155, 0.6828, 0.153, -0.7144, 0.9758, 0.2186, 0.0, 0.9758, 0.2186, 0.0, 0.6828, 0.153, -0.7144, 0.6916, 0.1111, -0.7137, 0.9873, 0.1586, 0.0, 0.9873, 0.1586, 0.0, 0.6916, 0.1111, -0.7137, 0.6972, 0.07243, -0.7132, 0.9946, 0.1033, 0.0, 0.9946, 0.1033, 0.0, 0.6972, 0.07243, -0.7132, 0.7003, 0.03574, -0.7129, 0.9987, 0.05097, 0.0, 0.9987, 0.05097, 0.0, 0.7003, 0.03574, -0.7129, 0.7013, 3.744e-08, -0.7128, 1.0, 5.338e-08, 0.0, 1.0, 5.338e-08, 0.0, 0.7013, 3.744e-08, -0.7128, 0.7003, -0.03574, -0.7129, 0.9987, -0.05097, 0.0, 0.9987, -0.05097, 0.0, 0.7003, -0.03574, -0.7129, 0.6972, -0.07243, -0.7132, 0.9946, -0.1033, 0.0, 0.9946, -0.1033, 0.0, 0.6972, -0.07243, -0.7132, 0.6916, -0.1111, -0.7137, 0.9873, -0.1586, 0.0, 0.9873, -0.1586, 0.0, 0.6916, -0.1111, -0.7137, 0.6828, -0.153, -0.7144, 0.9758, -0.2186, 0.0, 0.9758, -0.2186, 0.0, 0.6828, -0.153, -0.7144, 0.6695, -0.1995, -0.7155, 0.9584, -0.2855, 0.0, 0.9584, -0.2855, 0.0, 0.6695, -0.1995, -0.7155, 0.6496, -0.2525, -0.7172, 0.9321, -0.3623, 0.0, 0.9321, -0.3623, 0.0, 0.6496, -0.2525, -0.7172, 0.4077, -0.8625, -0.2997, 0.9786, -0.2059, 0.0, 0.9786, -0.2059, 0.0, 0.4077, -0.8625, -0.2997, 0.5773, -0.5774, 0.5773, 0.7071, -0.7071, 0.0, -0.8328, 0.4152, -0.3662, 0.2919, 0.9525, 0.08737, 0.5771, 0.5773, 0.5777, 0.2875, 0.8155, 0.5023, -0.6614, 0.6295, 0.4079, 0.5774, 0.5774, 0.5774, 0.5774, -0.5774, 0.5774, 0.5774, -0.5773, -0.5773, 0.5773, 0.5774, -0.5773, 0.5769, -0.5773, 0.5779, 0.4361, -0.8541, 0.2835, -0.8242, -0.4273, -0.3717, -0.6811, -0.6073, -0.409, 0.2879, -0.8519, 0.4376, 0.4492, 0.8825, 0.1392, 0.1583, -0.9367, 0.3122, 0.5774, -0.5774, 0.5774, 0.5774, 0.5774, 0.5774, -0.7757, 0.4924, -0.3947, 0.4492, 0.8825, 0.1392, 0.5774, 0.5774, 0.5774, 0.5773, 0.5774, -0.5773, -0.5774, 0.5774, -0.5773, 0.5774, 0.5774, 0.5774, 0.5774, -0.5774, 0.5774, 0.1583, -0.9367, 0.3122, 0.4492, 0.8825, 0.1392, 0.5774, -0.5774, 0.5774, 0.1583, -0.9367, 0.3122, -0.6311, -0.6624, -0.4038, -0.5774, -0.5774, -0.5773, 0.5774, -0.5773, -0.5773, 0.4492, 0.8825, 0.1392, 0.1583, -0.9368, 0.3121, 0.5774, -0.5774, 0.5774, 0.5774, 0.5774, 0.5774, -0.7777, 0.4898, -0.394, 0.4492, 0.8825, 0.1392, 0.5774, 0.5774, 0.5774, 0.4492, 0.8825, 0.1392, -0.7757, 0.4924, -0.3947, 0.5774, 0.5774, 0.5774, 0.5774, -0.5774, 0.5774, 0.1583, -0.9368, 0.3121, 0.4492, 0.8825, 0.1392, 0.5774, -0.5774, 0.5774, 0.1583, -0.9368, 0.3121, -0.6311, -0.6624, -0.4038, -0.6311, -0.6624, -0.4038, 0.1583, -0.9367, 0.3122, 0.4492, 0.8825, 0.1392, 0.1583, -0.9368, 0.3121, 0.5774, -0.5774, 0.5774, 0.5774, 0.5774, 0.5774, -0.7757, 0.4924, -0.3947, 0.4492, 0.8825, 0.1392, 0.5774, 0.5774, 0.5774, 0.4492, 0.8825, 0.1392, -0.7777, 0.4898, -0.394, 0.5774, 0.5774, 0.5774, 0.5774, -0.5774, 0.5774, 0.1583, -0.9368, 0.3121, 0.4492, 0.8825, 0.1392, 0.5774, -0.5774, 0.5774, 0.1583, -0.9368, 0.3121, -0.6311, -0.6624, -0.4038, -0.6311, -0.6624, -0.4038, 0.1583, -0.9368, 0.3121, 0.4492, 0.8825, 0.1392, 0.1583, -0.9368, 0.3121, 0.5774, -0.5774, 0.5774, 0.5774, 0.5774, 0.5774, 0.5777, 0.5779, 0.5765, 0.5781, -0.577, 0.5769, 0.1583, -0.9368, 0.3121, 0.4492, 0.8825, 0.1392, 0.5774, -0.5774, 0.5774, 0.1583, -0.9368, 0.3121, -0.6315, -0.6619, -0.4039, -0.6311, -0.6624, -0.4038, 0.1583, -0.9368, 0.3121, 0.2875, 0.8155, 0.5023, 0.2879, -0.8519, 0.4376, 0.5781, -0.577, 0.5769, 0.5777, 0.5779, 0.5765, -0.6614, 0.6295, 0.4079, 0.2875, 0.8155, 0.5023, 0.5777, 0.5779, 0.5765, 0.4492, 0.8825, 0.1392, -0.7757, 0.4924, -0.3947, 0.5771, 0.5773, 0.5777, 0.5769, -0.5773, 0.5779, 0.2879, -0.8519, 0.4376, 0.2875, 0.8155, 0.5023, -0.7071, 0.7071, -3.392e-05, 0.6356, 0.7691, 0.06672, 0.5774, 0.5774, 0.5774, 0.2942, 0.8132, 0.5021, -0.6311, 0.6624, 0.4038, 0.2919, 0.9525, 0.08737, 0.4361, -0.8541, 0.2835, 0.5769, -0.5773, 0.5779, 0.5771, 0.5773, 0.5777, 0.1412, 5.39e-09, 0.99, 0.1406, -0.006813, 0.99, 0.8006, -0.04129, 0.5977, 0.802, 1.111e-07, 0.5973, -1.0, 0.0, 0.0, -1.0, 0.0, 0.0, -1.0, 0.0, 0.0, -1.0, 0.0, 0.0, 0.6496, 0.2525, -0.7172, 0.4167, 0.6388, -0.6467, 0.793, 0.3472, -0.5006, 0.6681, 0.2589, -0.6976, 0.1406, 0.006813, 0.99, 0.1412, 5.39e-09, 0.99, 0.802, 1.111e-07, 0.5973, 0.8006, 0.04129, 0.5977, 0.6404, -0.134, -0.7563, 0.7717, -0.133, 0.6219, 0.6602, -0.5992, 0.4529, 0.5774, -0.5774, -0.5774, 0.4167, 0.6388, -0.6467, 0.5463, 0.8376, 0.0, -0.7071, 0.7071, 0.0, -0.7071, 0.7071, 0.0, -1.0, 0.0, 0.0, -1.0, 0.0, 0.0, -1.0, 0.0, 0.0, -1.0, 0.0, 0.0, -1.0, 0.0, 0.0, -1.0, 0.0, 0.0, -1.0, 0.0, 0.0, -1.0, 0.0, 0.0, -1.0, 0.0, 0.0, -1.0, 0.0, 0.0, -1.0, 0.0, 0.0, -1.0, 0.0, 0.0, 0.1353, 0.02065, 0.9906, 0.1387, 0.01368, 0.9902, 0.7964, 0.0836, 0.599, 0.7889, 0.128, 0.601, 0.0, 0.0, -1.0, 0.0, 0.0, -1.0, 0.0, 0.0, -1.0, 0.0, 0.0, -1.0, -1.0, 0.0, 0.0, -1.0, 0.0, 0.0, -1.0, 0.0, 0.0, -1.0, 0.0, 0.0, 0.1353, -0.02065, 0.9906, 0.1305, -0.02774, 0.9911, 0.7774, -0.1759, 0.6038, 0.7889, -0.128, 0.601, 0.6695, -0.1995, -0.7155, 0.6828, -0.153, -0.7144, 0.6969, -0.1562, -0.6999, 0.6854, -0.2043, -0.6989, 0.1238, 0.03496, 0.9917, 0.1305, 0.02774, 0.9911, 0.7774, 0.1759, 0.6039, 0.7606, 0.2289, 0.6075, 0.1238, 0.03496, 0.9917, 0.1151, 0.04224, 0.9925, 0.0, 0.0, 1.0, 0.0, 0.0, 1.0, 0.1412, 5.39e-09, 0.99, 0.1406, 0.006813, 0.99, 0.0, 0.0, 1.0, 0.0, 0.0, 1.0, 0.1238, -0.03496, 0.9917, 0.1305, -0.02774, 0.9911, 0.0, 0.0, 1.0, 0.0, 0.0, 1.0, 0.1387, 0.01368, 0.9902, 0.1353, 0.02065, 0.9906, 0.0, 0.0, 1.0, 0.0, 0.0, 1.0, 0.1353, -0.02065, 0.9906, 0.1387, -0.01368, 0.9902, 0.0, 0.0, 1.0, 0.0, 0.0, 1.0, 0.1305, 0.02774, 0.9911, 0.1238, 0.03496, 0.9917, 0.0, 0.0, 1.0, 0.0, 0.0, 1.0, 0.1406, -0.006813, 0.99, 0.1412, 5.39e-09, 0.99, 0.0, 0.0, 1.0, 0.0, 0.0, 1.0, 0.115, -0.04224, 0.9925, 0.1238, -0.03496, 0.9917, 0.0, 0.0, 1.0, 0.0, 0.0, 1.0, 0.1151, 0.04224, 0.9925, 0.0804, 0.0913, 0.9926, 0.0, 0.1026, 0.9947, 0.0, 0.0, 1.0, 0.1406, 0.006813, 0.99, 0.1387, 0.01368, 0.9902, 0.0, 0.0, 1.0, 0.0, 0.0, 1.0, 0.1305, -0.02774, 0.9911, 0.1353, -0.02065, 0.9906, 0.0, 0.0, 1.0, 0.0, 0.0, 1.0, 0.1353, 0.02065, 0.9906, 0.1305, 0.02774, 0.9911, 0.0, 0.0, 1.0, 0.0, 0.0, 1.0, 0.1387, -0.01368, 0.9902, 0.1406, -0.006813, 0.99, 0.0, 0.0, 1.0, 0.0, 0.0, 1.0, -0.1825, -0.3512, 0.9184, 0.115, -0.04224, 0.9925, 0.0, 0.0, 1.0, 0.0, -0.7071, 0.7071, -1.0, 0.0, 0.0, -1.0, 0.0, 0.0, -1.0, 0.0, 0.0, -1.0, 0.0, 0.0, -1.0, 0.0, 0.0, -1.0, 0.0, 0.0, -1.0, 0.0, 0.0, -1.0, 0.0, 0.0, -1.0, 0.0, 0.0, -1.0, 0.0, 0.0, -1.0, 0.0, 0.0, -1.0, 0.0, 0.0, -1.0, 0.0, 0.0, -1.0, 0.0, 0.0, -1.0, 0.0, 0.0, -1.0, 0.0, 0.0, 0.1387, 0.01368, 0.9902, 0.1406, 0.006813, 0.99, 0.8006, 0.04129, 0.5977, 0.7964, 0.0836, 0.599, -1.0, 0.0, 0.0, -1.0, 0.0, 0.0, -1.0, 0.0, 0.0, -1.0, 0.0, 0.0, 0.6916, -0.1111, -0.7137, 0.6972, -0.07243, -0.7132, 0.7092, -0.07371, -0.7011, 0.7045, -0.1132, -0.7007, -1.0, 0.0, 0.0, -1.0, 0.0, 0.0, -1.0, 0.0, 0.0, -1.0, 0.0, 0.0, -3.91e-08, -0.4472, 0.8944, 0.3901, -0.8772, -0.2798, -0.1825, -0.3512, 0.9184, 0.0, -0.7071, 0.7071, -1.0, 0.0, 0.0, -1.0, 0.0, 0.0, -1.0, 0.0, 0.0, -1.0, 0.0, 0.0, 0.0804, 0.0913, 0.9926, 0.1151, 0.04224, 0.9925, 0.7365, 0.2881, 0.612, 0.818, 0.3582, 0.4501, 0.6828, -0.153, -0.7144, 0.6916, -0.1111, -0.7137, 0.7045, -0.1132, -0.7007, 0.6969, -0.1562, -0.6999, -1.0, 0.0, 0.0, -1.0, 0.0, 0.0, -1.0, 0.0, 0.0, -1.0, 0.0, 0.0, 0.1151, 0.04224, 0.9925, 0.1238, 0.03496, 0.9917, 0.7606, 0.2289, 0.6075, 0.7365, 0.2881, 0.612, 0.6496, -0.2525, -0.7172, 0.6695, -0.1995, -0.7155, 0.6854, -0.2043, -0.6989, 0.6681, -0.2589, -0.6976, -1.0, 0.0, 0.0, -1.0, 0.0, 0.0, -1.0, 0.0, 0.0, -1.0, 0.0, 0.0, 0.6969, 0.1562, -0.6999, 0.6854, 0.2043, -0.6989, 0.7606, 0.2289, 0.6075, 0.7774, 0.1759, 0.6039, 0.7119, 0.03634, -0.7014, 0.7092, 0.07371, -0.7011, 0.7964, 0.0836, 0.599, 0.8006, 0.04129, 0.5977, 0.6404, -0.134, -0.7563, 0.6681, -0.2589, -0.6976, 0.7365, -0.2881, 0.612, 0.7717, -0.133, 0.6219, 0.6681, 0.2589, -0.6976, 0.793, 0.3472, -0.5006, 0.818, 0.3582, 0.4501, 0.7365, 0.2881, 0.612, 0.6854, -0.2043, -0.6989, 0.6969, -0.1562, -0.6999, 0.7774, -0.1759, 0.6038, 0.7606, -0.2289, 0.6075, 0.7045, -0.1132, -0.7007, 0.7092, -0.07371, -0.7011, 0.7964, -0.0836, 0.599, 0.7889, -0.128, 0.601, 0.6969, -0.1562, -0.6999, 0.7045, -0.1132, -0.7007, 0.7889, -0.128, 0.601, 0.7774, -0.1759, 0.6038, 0.6681, -0.2589, -0.6976, 0.6854, -0.2043, -0.6989, 0.7606, -0.2289, 0.6075, 0.7365, -0.2881, 0.612, 0.7092, 0.07371, -0.7011, 0.7045, 0.1132, -0.7007, 0.7889, 0.128, 0.601, 0.7964, 0.0836, 0.599, 0.7127, 1.184e-07, -0.7015, 0.7119, 0.03634, -0.7014, 0.8006, 0.04129, 0.5977, 0.802, 1.111e-07, 0.5973, 0.7119, -0.03634, -0.7014, 0.7127, 1.184e-07, -0.7015, 0.802, 1.111e-07, 0.5973, 0.8006, -0.04129, 0.5977, 0.6854, 0.2043, -0.6989, 0.6681, 0.2589, -0.6976, 0.7365, 0.2881, 0.612, 0.7606, 0.2289, 0.6075, 0.7092, -0.07371, -0.7011, 0.7119, -0.03634, -0.7014, 0.8006, -0.04129, 0.5977, 0.7964, -0.0836, 0.599, 0.7045, 0.1132, -0.7007, 0.6969, 0.1562, -0.6999, 0.7774, 0.1759, 0.6039, 0.7889, 0.128, 0.601, 0.4077, -0.8625, -0.2997, 0.6496, -0.2525, -0.7172, 0.6681, -0.2589, -0.6976, 0.6404, -0.134, -0.7563, 0.7003, 0.03574, -0.7129, 0.6972, 0.07243, -0.7132, 0.7092, 0.07371, -0.7011, 0.7119, 0.03634, -0.7014, 0.6828, 0.153, -0.7144, 0.6695, 0.1995, -0.7155, 0.6854, 0.2043, -0.6989, 0.6969, 0.1562, -0.6999, 0.1406, -0.006813, 0.99, 0.1387, -0.01368, 0.9902, 0.7964, -0.0836, 0.599, 0.8006, -0.04129, 0.5977, 0.1387, -0.01368, 0.9902, 0.1353, -0.02065, 0.9906, 0.7889, -0.128, 0.601, 0.7964, -0.0836, 0.599, -0.8797, 0.4756, 0.0, -0.8797, 0.4756, 0.0, -0.8797, 0.4756, 0.0, -0.8797, 0.4756, 0.0, 0.1305, -0.02774, 0.9911, 0.1238, -0.03496, 0.9917, 0.7606, -0.2289, 0.6075, 0.7774, -0.1759, 0.6038, 0.6972, 0.07243, -0.7132, 0.6916, 0.1111, -0.7137, 0.7045, 0.1132, -0.7007, 0.7092, 0.07371, -0.7011, 0.115, -0.04224, 0.9925, -0.1825, -0.3512, 0.9184, 0.7717, -0.133, 0.6219, 0.7365, -0.2881, 0.612, 0.7013, 3.744e-08, -0.7128, 0.7003, 0.03574, -0.7129, 0.7119, 0.03634, -0.7014, 0.7127, 1.184e-07, -0.7015, 0.1305, 0.02774, 0.9911, 0.1353, 0.02065, 0.9906, 0.7889, 0.128, 0.601, 0.7774, 0.1759, 0.6039, 0.7003, -0.03574, -0.7129, 0.7013, 3.744e-08, -0.7128, 0.7127, 1.184e-07, -0.7015, 0.7119, -0.03634, -0.7014, 0.6695, 0.1995, -0.7155, 0.6496, 0.2525, -0.7172, 0.6681, 0.2589, -0.6976, 0.6854, 0.2043, -0.6989, 0.1238, -0.03496, 0.9917, 0.115, -0.04224, 0.9925, 0.7365, -0.2881, 0.612, 0.7606, -0.2289, 0.6075, 0.6972, -0.07243, -0.7132, 0.7003, -0.03574, -0.7129, 0.7119, -0.03634, -0.7014, 0.7092, -0.07371, -0.7011, 0.6916, 0.1111, -0.7137, 0.6828, 0.153, -0.7144, 0.6969, 0.1562, -0.6999, 0.7045, 0.1132, -0.7007, -0.7071, 0.7071, 0.0, -0.7071, 0.7071, 0.0, -0.598, -0.402, 0.6934, 0.1267, -0.7014, 0.7014, 0.0, 0.0, 1.0, 0.0, 0.0, 1.0, 0.0, 0.0, 1.0, 0.0, 0.0, 1.0, 0.0, 0.0, 1.0, 0.0, 0.0, 1.0, 0.0, 0.0, 1.0, 0.0, 0.0, 1.0, 0.0, 0.0, 1.0, 0.0, 0.0, 1.0, 0.0, 0.0, 1.0, 0.0, 0.0, 1.0, 0.0, 0.0, 1.0, 0.0, 0.0, 1.0, 0.0, 0.0, 1.0, 0.0, 0.0, 1.0, 0.0, 0.0, 1.0, 0.0, 0.0, 1.0, 0.0, 0.0, 1.0, 0.0, 0.0, 1.0, 0.0, 0.0, 1.0, 0.0, 0.0, 1.0, 0.0, 0.0, 1.0, 0.0, 0.0, 1.0, 0.0, 0.0, 1.0, 0.0, 0.0, 1.0, 0.0, 0.0, 1.0, 0.0, 0.0, 1.0, 0.0, 0.0, 1.0, 0.0, 0.0, 1.0, 0.0, 0.0, 1.0, 0.0, 0.0, 1.0, 0.0, 0.0, 1.0, 0.0, 0.0, 1.0, 0.0, 0.0, 1.0, 0.0, 0.0, 1.0, 0.0, 0.0, 1.0, 0.0, 0.0, 1.0, 0.0, 0.0, 1.0, 0.0, 0.0, 1.0, 0.0, 0.0, 1.0, 0.0, 0.0, 1.0, 0.0, 0.0, 1.0, 0.0, 0.0, 1.0, 0.0, 0.0, 1.0, 0.0, 0.0, 1.0, 0.0, 0.0, 1.0, 0.0, 0.0, 1.0, 0.0, 0.0, 1.0, 0.0, 0.0, 1.0, 0.0, 0.0, 1.0, 0.0, 0.0, 1.0, 0.0, 0.0, 1.0, 0.0, 0.0, 1.0, 0.0, 0.0, 1.0, 0.0, 0.0, 1.0, 0.5773, -0.5774, 0.5773, 0.1267, -0.7014, 0.7014, -0.598, -0.402, 0.6934, 0.7071, -0.7071, 0.0, -0.4685, -0.5604, 0.6829, -0.5774, -0.5774, -0.5774, 0.5774, -0.5774, -0.5774, 0.6602, -0.5992, 0.4529, 0.4077, -0.8625, -0.2997, 0.6404, -0.134, -0.7563, 0.5774, -0.5774, -0.5774, -0.5774, -0.5774, -0.5774, -0.1825, -0.3512, 0.9184, 0.3901, -0.8772, -0.2798, -0.5774, -0.5774, -0.5774, -0.4685, -0.5604, 0.6829, 0.7717, -0.133, 0.6219, -0.1825, -0.3512, 0.9184, -0.4685, -0.5604, 0.6829, 0.6602, -0.5992, 0.4529, 0.0, 1.0, 0.0, 0.0, 1.0, 0.0, 0.0, 1.0, 0.0, 0.0, 1.0, 0.0, -1.0, 0.0, 0.0, -1.0, 0.0, 0.0, -1.0, 0.0, 0.0, -1.0, 0.0, 0.0, 0.0, 0.1026, 0.9947, 0.0804, 0.0913, 0.9926, 0.0, 0.2042, 0.9789, 0.0, 0.2042, 0.9789, 1.0, 0.0, 0.0, 1.0, 0.0, 0.0, 1.0, 0.0, 0.0, 1.0, 0.0, 0.0, 0.0, 0.2042, 0.9789, 0.0, 0.2042, 0.9789, 0.0, 0.2042, 0.9789, 0.0, 1.0, 0.0, 0.0, 1.0, 0.0, 0.0, 1.0, 0.0, 0.0, 1.0, 0.0, 0.0, 0.0, -1.0, 0.0, 0.0, -1.0, 0.0, 0.0, -1.0, -0.7757, 0.4924, -0.3947, 0.4492, 0.8825, 0.1392, 0.5774, 0.5774, 0.5774, 0.4492, 0.8825, 0.1392, -0.7757, 0.4924, -0.3947, 0.5774, 0.5774, 0.5774, 0.5774, -0.5774, 0.5774, 0.4361, -0.8541, 0.2835, 0.2919, 0.9525, 0.08737, 0.5781, -0.577, 0.5769, 0.2879, -0.8519, 0.4376, -0.6811, -0.6073, -0.409, -0.6315, -0.6619, -0.4039, 0.1583, -0.9368, 0.3121, 0.2942, 0.8132, 0.5021, 0.1583, -0.9367, 0.3122, 0.5774, -0.5774, 0.5774, 0.5774, 0.5774, 0.5774, -0.6311, 0.6624, 0.4038, 0.2942, 0.8132, 0.5021, 0.5774, 0.5774, 0.5774, 0.2919, 0.9525, 0.08737, -0.8328, 0.4152, -0.3662, 0.5774, 0.5774, 0.5774, 0.5774, -0.5774, 0.5774, 0.1583, -0.9367, 0.3122, 0.2942, 0.8132, 0.5021, 0.5774, -0.5774, 0.5774, 0.1583, -0.9367, 0.3122, -0.7757, -0.4924, 0.3947, -0.8242, -0.4273, -0.3717, 0.4361, -0.8541, 0.2835, 0.6356, 0.7691, 0.06672, 0.6356, -0.7691, 0.06672, 0.5774, -0.5774, 0.5774, 0.5774, 0.5774, 0.5774, -0.5773, 0.5773, 0.5774, 0.5774, 0.5774, 0.5774, 0.6356, 0.7691, 0.06672, -0.7071, 0.7071, -3.392e-05, 0.5774, 0.5774, 0.5774, 0.5774, -0.5774, 0.5774, 0.6356, -0.7691, 0.06672, 0.6356, 0.7691, 0.06672, 0.5774, -0.5774, 0.5774, -0.5773, -0.5774, 0.5773, -0.7071, -0.7071, 3.392e-05, 0.6356, -0.7691, 0.06672, -0.5773, 0.5773, 0.5774, -0.5773, -0.5774, 0.5773, 0.5774, -0.5774, 0.5774, 0.5774, 0.5774, 0.5774, -0.9239, -0.3827, 0.0, -0.9239, -0.3827, 0.0, -0.9239, -0.3827, 0.0, -0.9239, -0.3827, 0.0, 0.9239, 0.3827, 0.0, 0.9239, 0.3827, 0.0, 0.9239, 0.3827, 0.0, 0.9239, 0.3827, 0.0, -0.2286, 0.552, 0.8019, -0.2286, 0.552, 0.8019, -0.2286, 0.552, 0.8019, -0.2286, 0.552, 0.8019, -0.9239, 0.3827, 0.0, -0.9239, 0.3827, 0.0, -0.9239, 0.3827, 0.0, -0.9239, 0.3827, 0.0, 0.9239, -0.3827, 0.0, 0.9239, -0.3827, 0.0, 0.9239, -0.3827, 0.0, 0.9239, -0.3827, 0.0, -0.552, -0.2286, 0.8019, -0.552, -0.2286, 0.8019, -0.552, -0.2286, 0.8019, -0.552, -0.2286, 0.8019, 0.3827, -0.9239, 0.0, 0.3827, -0.9239, 0.0, 0.3827, -0.9239, 0.0, 0.3827, -0.9239, 0.0, 0.3827, -0.9239, 0.0, 0.3827, -0.9239, 0.0, 0.3827, -0.9239, 0.0, 0.3827, -0.9239, 0.0, 0.552, -0.2286, 0.8019, 0.552, -0.2286, 0.8019, 0.552, -0.2286, 0.8019, 0.552, -0.2286, 0.8019, 0.9239, -0.3827, 0.0, 0.9239, -0.3827, 0.0, 0.9239, -0.3827, 0.0, 0.9239, -0.3827, 0.0, -0.3827, -0.9239, 0.0, -0.3827, -0.9239, 0.0, -0.3827, -0.9239, 0.0, -0.3827, -0.9239, 0.0, 1.515e-07, 0.0, -1.0, 1.515e-07, 0.0, -1.0, 1.515e-07, 0.0, -1.0, 1.515e-07, 0.0, -1.0, 0.9239, 0.3827, 0.0, 0.9239, 0.3827, 0.0, 0.9239, 0.3827, 0.0, 0.9239, 0.3827, 0.0, -0.9239, -0.3827, 0.0, -0.9239, -0.3827, 0.0, -0.9239, -0.3827, 0.0, -0.9239, -0.3827, 0.0, 0.0, 0.0, -1.0, 0.0, 0.0, -1.0, 0.0, 0.0, -1.0, 0.0, 0.0, -1.0, 0.3827, 0.9239, 0.0, 0.3827, 0.9239, 0.0, 0.3827, 0.9239, 0.0, 0.3827, 0.9239, 0.0, -0.9239, 0.3827, 0.0, -0.9239, 0.3827, 0.0, -0.9239, 0.3827, 0.0, -0.9239, 0.3827, 0.0, 0.0, 0.0, -1.0, 0.0, 0.0, -1.0, 0.0, 0.0, -1.0, 0.0, 0.0, -1.0, 2.412e-09, 0.0, 1.0, 2.412e-09, 0.0, 1.0, 2.412e-09, 0.0, 1.0, 2.412e-09, 0.0, 1.0, 2.412e-09, 0.0, 1.0, 2.412e-09, 0.0, 1.0, 2.412e-09, 0.0, 1.0, 2.412e-09, 0.0, 1.0, -0.3827, 0.9239, 0.0, -0.3827, 0.9239, 0.0, -0.3827, 0.9239, 0.0, -0.3827, 0.9239, 0.0, 0.0, 0.0, -1.0, 0.0, 0.0, -1.0, 0.0, 0.0, -1.0, 0.0, 0.0, -1.0, -0.3827, -0.9239, 0.0, -0.3827, -0.9239, 0.0, -0.3827, -0.9239, 0.0, -0.3827, -0.9239, 0.0, 0.3827, 0.9239, 0.0, 0.3827, 0.9239, 0.0, 0.3827, 0.9239, 0.0, 0.3827, 0.9239, 0.0, -0.552, 0.2286, 0.8019, -0.552, 0.2286, 0.8019, -0.552, 0.2286, 0.8019, -0.552, 0.2286, 0.8019, 0.0, 0.0, -1.0, 0.0, 0.0, -1.0, 0.0, 0.0, -1.0, 0.0, 0.0, -1.0, 0.0, 0.0, -1.0, 0.0, 0.0, -1.0, 0.0, 0.0, -1.0, 0.0, 0.0, -1.0, -0.3827, 0.9239, 0.0, -0.3827, 0.9239, 0.0, -0.3827, 0.9239, 0.0, -0.3827, 0.9239, 0.0, 7.577e-08, 0.0, -1.0, 7.577e-08, 0.0, -1.0, 7.577e-08, 0.0, -1.0, 7.577e-08, 0.0, -1.0, 7.577e-08, 0.0, -1.0, 7.577e-08, 0.0, -1.0, 7.577e-08, 0.0, -1.0, 7.577e-08, 0.0, -1.0, 0.552, 0.2286, 0.8019, 0.552, 0.2286, 0.8019, 0.552, 0.2286, 0.8019, 0.552, 0.2286, 0.8019, -0.2286, -0.552, 0.8019, -0.2286, -0.552, 0.8019, -0.2286, -0.552, 0.8019, -0.2286, -0.552, 0.8019, 0.2286, 0.552, 0.8019, 0.2286, 0.552, 0.8019, 0.2286, 0.552, 0.8019, 0.2286, 0.552, 0.8019, -7.577e-08, 0.0, -1.0, -7.577e-08, 0.0, -1.0, -7.577e-08, 0.0, -1.0, -7.577e-08, 0.0, -1.0, -1.515e-07, 0.0, -1.0, -1.515e-07, 0.0, -1.0, -1.515e-07, 0.0, -1.0, -1.515e-07, 0.0, -1.0, 0.2286, -0.552, 0.8019, 0.2286, -0.552, 0.8019, 0.2286, -0.552, 0.8019, 0.2286, -0.552, 0.8019, 0.0, 0.0, -1.0, 0.0, 0.0, -1.0, 0.0, 0.0, -1.0, 0.0, 0.0, -1.0, 0.0, 0.0, -1.0, 0.0, 0.0, -1.0, 0.0, 0.0, -1.0, 0.0, 0.0, -1.0, 0.0, -0.5615, 0.8275, 0.0, -0.5615, 0.8275, 0.0, -0.5615, 0.8275, 0.0, -0.5615, 0.8275, 0.0, -1.0, 0.0, 0.0, -1.0, 0.0, 0.0, -1.0, 0.0, 0.0, -1.0, 0.0, 1.0, 0.0, 0.0, 1.0, 0.0, 0.0, 1.0, 0.0, 0.0, 1.0, 0.0, 0.0, 0.0, 1.0, 0.0, 0.0, 1.0, 0.0, 0.0, 1.0, 0.0, 0.0, 1.0, 0.0, -1.0, 0.0, 0.0, -1.0, 0.0, 0.0, -1.0, 0.0, 0.0, -1.0, 0.0, 0.0, -1.0, -8.247e-08, 0.0, -1.0, -8.247e-08, 0.0, -1.0, -8.247e-08, 0.0, -1.0, -8.247e-08, 0.0, 0.0, 1.0, 0.0, 0.0, 1.0, 0.0, 0.0, 1.0, 0.0, 0.0, 1.0, 0.0, 1.0, 6.185e-08, 0.0, 1.0, 6.185e-08, 0.0, 1.0, 6.185e-08, 0.0, 1.0, 6.185e-08, 0.0, 0.0, -1.0, 0.0, 0.0, -1.0, 0.0, 0.0, -1.0, 0.0, 0.0, -1.0, 0.0, -1.124e-05, 0.0, -1.0, -1.124e-05, 0.0, -1.0, -1.124e-05, 0.0, -1.0, -1.124e-05, 0.0, -1.0, 0.0, 0.0, -1.0, 0.0, 0.0, -1.0, 0.0, 0.0, -1.0, 0.0, 0.0, -1.0, 0.0, 0.5615, 0.8275, 0.0, 0.5615, 0.8275, 0.0, 0.5615, 0.8275, 0.0, 0.5615, 0.8275, 1.124e-05, 0.0, -1.0, 1.124e-05, 0.0, -1.0, 1.124e-05, 0.0, -1.0, 1.124e-05, 0.0, -1.0, 0.0, 0.0, -1.0, 0.0, 0.0, -1.0, 0.0, 0.0, -1.0, 0.0, 0.0, -1.0, 1.0, -8.247e-08, 0.0, 1.0, -8.247e-08, 0.0, 1.0, -8.247e-08, 0.0, 1.0, -8.247e-08, 0.0, -1.0, 0.0, 0.0, -1.0, 0.0, 0.0, -1.0, 0.0, 0.0, -1.0, 0.0, 0.0, -1.0, 0.0, 0.0, -1.0, 0.0, 0.0, -1.0, 0.0, 0.0, -1.0, 0.0, 0.0, 1.0, 0.0, 0.0, 1.0, 0.0, 0.0, 1.0, 0.0, 0.0, 1.0, 0.0, 0.0, -0.8418, 2.136e-05, 0.5397, -0.8418, -1.955e-08, 0.5397, -0.8418, 0.0, 0.5397, -0.8418, 4.288e-05, 0.5397, 0.0, 1.0, 0.0, 0.0, 1.0, 0.0, 0.0, 1.0, 0.0, 0.8714, -2.136e-05, 0.4906, 0.8714, 1.955e-08, 0.4906, 0.8714, 0.0, 0.4906, 0.8714, 2.147e-05, 0.4906, 0.0, -1.0, 0.0, 0.0, -1.0, 0.0, 0.0, -1.0, 0.0, 0.0, -1.0, 0.0, 0.0, -1.0, 0.0, 0.0, -1.0, 0.0, 0.0, -1.0, 5.144e-06, 0.0, -1.0, 5.144e-06, 0.0, -1.0, 5.144e-06, 0.0, -1.0, 0.0, 0.0, -1.0, 0.0, 0.0, -1.0, 0.0, 0.0, -1.0, 0.0, 0.5774, -0.5774, 0.5774, 0.6356, -0.7691, 0.06672, -0.7071, -0.7071, 3.392e-05, -0.7757, -0.4924, 0.3947, 0.1583, -0.9367, 0.3122, 0.0, 0.0, -1.0, 0.0, 0.0, -1.0, 0.0, 0.0, -1.0, 0.0, 0.0, -1.0, 0.0, 0.0, -1.0, 0.0, 0.0, -1.0, 0.0, 0.0, -1.0, 0.0, 0.0, -1.0, 0.0, -0.5615, 0.8275, 0.0, -0.5615, 0.8275, 0.0, -0.5615, 0.8275, 0.0, -0.5615, 0.8275, 0.0, -1.0, 0.0, 0.0, -1.0, 0.0, 0.0, -1.0, 0.0, 0.0, -1.0, 0.0, 1.0, 0.0, 0.0, 1.0, 0.0, 0.0, 1.0, 0.0, 0.0, 1.0, 0.0, 0.0, 0.0, 1.0, 0.0, 0.0, 1.0, 0.0, 0.0, 1.0, 0.0, 0.0, 1.0, 0.0, -1.0, 0.0, 0.0, -1.0, 0.0, 0.0, -1.0, 0.0, 0.0, -1.0, 0.0, 0.0, -1.0, -8.247e-08, 0.0, -1.0, -8.247e-08, 0.0, -1.0, -8.247e-08, 0.0, -1.0, -8.247e-08, 0.0, 0.0, 1.0, 0.0, 0.0, 1.0, 0.0, 0.0, 1.0, 0.0, 0.0, 1.0, 0.0, 1.0, 6.185e-08, 0.0, 1.0, 6.185e-08, 0.0, 1.0, 6.185e-08, 0.0, 1.0, 6.185e-08, 0.0, 0.0, -1.0, 0.0, 0.0, -1.0, 0.0, 0.0, -1.0, 0.0, 0.0, -1.0, 0.0, 0.0, 0.5615, 0.8275, 0.0, 0.5615, 0.8275, 0.0, 0.5615, 0.8275, 0.0, 0.5615, 0.8275, 1.0, -8.247e-08, 0.0, 1.0, -8.247e-08, 0.0, 1.0, -8.247e-08, 0.0, 1.0, -8.247e-08, 0.0, -1.0, 0.0, 0.0, -1.0, 0.0, 0.0, -1.0, 0.0, 0.0, -1.0, 0.0, 0.0, -1.0, 0.0, 0.0, -1.0, 0.0, 0.0, -1.0, 0.0, 0.0, -1.0, 0.0, 0.0, 1.0, 0.0, 0.0, 1.0, 0.0, 0.0, 1.0, 0.0, 0.0, 1.0, 0.0, 0.0])] * 3)])

# ---- objects
ob_cube = bpy.data.objects.new('Cube', me_cube)

# ---- transforms, parenting, visibility, modifiers, constraints
ob_cube.location = (0.0, 0.0, 0.0)
ob_cube.lock_rotations_4d = False
ob_cube.empty_display_type = 'ARROWS'
ob_cube.lineart.crease_threshold = 0.0

# ---- collection membership
col_collection.objects.link(ob_cube)

# ---- scene / render settings (as saved in the file)
scene.frame_start = 1; scene.frame_end = 250; scene.frame_set(5)
scene.render.engine = 'BLENDER_EEVEE_NEXT'
scene.cycles.sampling_pattern = 'TABULATED_SOBOL'
scene.view_settings.view_transform = 'Filmic'
bpy.context.view_layer.update()

# ---- added for rendering (the .blend has no active camera and no usable light): camera, sun
cam_auto = bpy.data.cameras.new('AutoCamera')
cam_auto.lens = 50.0
cam_auto.sensor_width = 36.0
cam_auto.clip_end = 1000.0
ob_auto_camera = bpy.data.objects.new('AutoCamera', cam_auto)
scene.collection.objects.link(ob_auto_camera)
ob_auto_camera.location = (17.3319, -28.8633, 24.9344)
ob_auto_camera.rotation_euler = (1.09748, -7.21219e-08, 0.694738)
scene.camera = ob_auto_camera
light_auto_sun = bpy.data.lights.new('AutoSun', 'SUN')
light_auto_sun.energy = 3.0
light_auto_sun.angle = 0.0523599
ob_auto_sun = bpy.data.objects.new('AutoSun', light_auto_sun)
scene.collection.objects.link(ob_auto_sun)
ob_auto_sun.rotation_euler = (0.872665, 0.174533, 0.523599)
bpy.context.view_layer.update()
